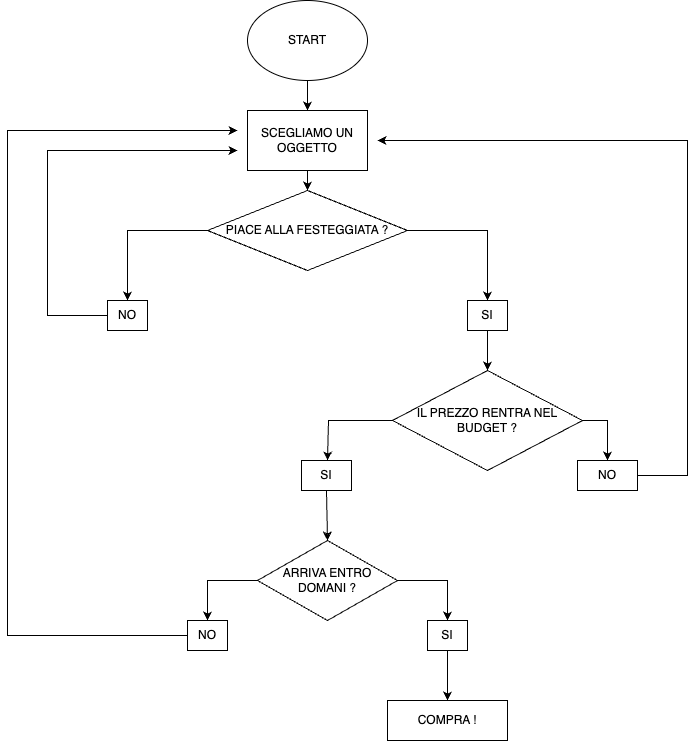

The diagram above was exported from draw.io. Its source (the exported page's mxGraphModel, read from the mxfile embedded in the PNG):
<mxGraphModel dx="1434" dy="679" grid="1" gridSize="10" guides="1" tooltips="1" connect="1" arrows="1" fold="1" page="1" pageScale="1" pageWidth="827" pageHeight="1169" math="0" shadow="0">
  <root>
    <mxCell id="WIyWlLk6GJQsqaUBKTNV-0" />
    <mxCell id="WIyWlLk6GJQsqaUBKTNV-1" parent="WIyWlLk6GJQsqaUBKTNV-0" />
    <mxCell id="B96c_ZgtpPz_GEAfrUQr-0" value="START" style="ellipse;whiteSpace=wrap;html=1;" vertex="1" parent="WIyWlLk6GJQsqaUBKTNV-1">
      <mxGeometry x="360" y="20" width="120" height="80" as="geometry" />
    </mxCell>
    <mxCell id="B96c_ZgtpPz_GEAfrUQr-2" value="PIACE ALLA FESTEGGIATA ?" style="rhombus;whiteSpace=wrap;html=1;" vertex="1" parent="WIyWlLk6GJQsqaUBKTNV-1">
      <mxGeometry x="320" y="210" width="200" height="80" as="geometry" />
    </mxCell>
    <mxCell id="B96c_ZgtpPz_GEAfrUQr-4" value="" style="endArrow=classic;html=1;rounded=0;exitX=0;exitY=0.5;exitDx=0;exitDy=0;" edge="1" parent="WIyWlLk6GJQsqaUBKTNV-1" source="B96c_ZgtpPz_GEAfrUQr-2">
      <mxGeometry width="50" height="50" relative="1" as="geometry">
        <mxPoint x="390" y="330" as="sourcePoint" />
        <mxPoint x="240" y="320" as="targetPoint" />
        <Array as="points">
          <mxPoint x="240" y="250" />
        </Array>
      </mxGeometry>
    </mxCell>
    <mxCell id="B96c_ZgtpPz_GEAfrUQr-5" value="NO" style="rounded=0;whiteSpace=wrap;html=1;" vertex="1" parent="WIyWlLk6GJQsqaUBKTNV-1">
      <mxGeometry x="220" y="320" width="40" height="30" as="geometry" />
    </mxCell>
    <mxCell id="B96c_ZgtpPz_GEAfrUQr-6" value="" style="endArrow=classic;html=1;rounded=0;exitX=0;exitY=0.5;exitDx=0;exitDy=0;" edge="1" parent="WIyWlLk6GJQsqaUBKTNV-1" source="B96c_ZgtpPz_GEAfrUQr-5">
      <mxGeometry width="50" height="50" relative="1" as="geometry">
        <mxPoint x="390" y="330" as="sourcePoint" />
        <mxPoint x="350" y="170" as="targetPoint" />
        <Array as="points">
          <mxPoint x="160" y="335" />
          <mxPoint x="160" y="170" />
        </Array>
      </mxGeometry>
    </mxCell>
    <mxCell id="B96c_ZgtpPz_GEAfrUQr-7" value="" style="endArrow=classic;html=1;rounded=0;exitX=1;exitY=0.5;exitDx=0;exitDy=0;" edge="1" parent="WIyWlLk6GJQsqaUBKTNV-1" source="B96c_ZgtpPz_GEAfrUQr-2">
      <mxGeometry width="50" height="50" relative="1" as="geometry">
        <mxPoint x="390" y="330" as="sourcePoint" />
        <mxPoint x="600" y="320" as="targetPoint" />
        <Array as="points">
          <mxPoint x="600" y="250" />
        </Array>
      </mxGeometry>
    </mxCell>
    <mxCell id="B96c_ZgtpPz_GEAfrUQr-8" value="SI" style="rounded=0;whiteSpace=wrap;html=1;" vertex="1" parent="WIyWlLk6GJQsqaUBKTNV-1">
      <mxGeometry x="580" y="320" width="40" height="30" as="geometry" />
    </mxCell>
    <mxCell id="B96c_ZgtpPz_GEAfrUQr-9" value="SI" style="rounded=0;whiteSpace=wrap;html=1;" vertex="1" parent="WIyWlLk6GJQsqaUBKTNV-1">
      <mxGeometry x="414" y="480" width="50" height="30" as="geometry" />
    </mxCell>
    <mxCell id="B96c_ZgtpPz_GEAfrUQr-10" value="IL PREZZO RENTRA NEL BUDGET ?" style="rhombus;whiteSpace=wrap;html=1;" vertex="1" parent="WIyWlLk6GJQsqaUBKTNV-1">
      <mxGeometry x="505" y="390" width="190" height="100" as="geometry" />
    </mxCell>
    <mxCell id="B96c_ZgtpPz_GEAfrUQr-11" value="" style="endArrow=classic;html=1;rounded=0;exitX=0.5;exitY=1;exitDx=0;exitDy=0;entryX=0.5;entryY=0;entryDx=0;entryDy=0;" edge="1" parent="WIyWlLk6GJQsqaUBKTNV-1" source="B96c_ZgtpPz_GEAfrUQr-8" target="B96c_ZgtpPz_GEAfrUQr-10">
      <mxGeometry width="50" height="50" relative="1" as="geometry">
        <mxPoint x="390" y="420" as="sourcePoint" />
        <mxPoint x="440" y="370" as="targetPoint" />
      </mxGeometry>
    </mxCell>
    <mxCell id="B96c_ZgtpPz_GEAfrUQr-12" value="" style="endArrow=classic;html=1;rounded=0;exitX=0;exitY=0.5;exitDx=0;exitDy=0;" edge="1" parent="WIyWlLk6GJQsqaUBKTNV-1" source="B96c_ZgtpPz_GEAfrUQr-10">
      <mxGeometry width="50" height="50" relative="1" as="geometry">
        <mxPoint x="390" y="420" as="sourcePoint" />
        <mxPoint x="440" y="480" as="targetPoint" />
        <Array as="points">
          <mxPoint x="441" y="440" />
        </Array>
      </mxGeometry>
    </mxCell>
    <mxCell id="B96c_ZgtpPz_GEAfrUQr-13" value="" style="endArrow=classic;html=1;rounded=0;exitX=1;exitY=0.5;exitDx=0;exitDy=0;" edge="1" parent="WIyWlLk6GJQsqaUBKTNV-1" source="B96c_ZgtpPz_GEAfrUQr-15">
      <mxGeometry width="50" height="50" relative="1" as="geometry">
        <mxPoint x="390" y="420" as="sourcePoint" />
        <mxPoint x="490" y="160" as="targetPoint" />
        <Array as="points">
          <mxPoint x="800" y="495" />
          <mxPoint x="800" y="440" />
          <mxPoint x="800" y="300" />
          <mxPoint x="800" y="160" />
        </Array>
      </mxGeometry>
    </mxCell>
    <mxCell id="B96c_ZgtpPz_GEAfrUQr-14" value="SCEGLIAMO UN OGGETTO" style="rounded=0;whiteSpace=wrap;html=1;" vertex="1" parent="WIyWlLk6GJQsqaUBKTNV-1">
      <mxGeometry x="360" y="130" width="120" height="60" as="geometry" />
    </mxCell>
    <mxCell id="B96c_ZgtpPz_GEAfrUQr-15" value="NO" style="rounded=0;whiteSpace=wrap;html=1;" vertex="1" parent="WIyWlLk6GJQsqaUBKTNV-1">
      <mxGeometry x="690" y="480" width="60" height="30" as="geometry" />
    </mxCell>
    <mxCell id="B96c_ZgtpPz_GEAfrUQr-16" value="" style="endArrow=classic;html=1;rounded=0;exitX=1;exitY=0.5;exitDx=0;exitDy=0;entryX=0.5;entryY=0;entryDx=0;entryDy=0;" edge="1" parent="WIyWlLk6GJQsqaUBKTNV-1" source="B96c_ZgtpPz_GEAfrUQr-10" target="B96c_ZgtpPz_GEAfrUQr-15">
      <mxGeometry width="50" height="50" relative="1" as="geometry">
        <mxPoint x="390" y="360" as="sourcePoint" />
        <mxPoint x="440" y="310" as="targetPoint" />
        <Array as="points">
          <mxPoint x="720" y="440" />
        </Array>
      </mxGeometry>
    </mxCell>
    <mxCell id="B96c_ZgtpPz_GEAfrUQr-17" value="ARRIVA ENTRO DOMANI ?" style="rhombus;whiteSpace=wrap;html=1;" vertex="1" parent="WIyWlLk6GJQsqaUBKTNV-1">
      <mxGeometry x="370" y="560" width="140" height="80" as="geometry" />
    </mxCell>
    <mxCell id="B96c_ZgtpPz_GEAfrUQr-18" value="" style="endArrow=classic;html=1;rounded=0;exitX=0.5;exitY=1;exitDx=0;exitDy=0;entryX=0.5;entryY=0;entryDx=0;entryDy=0;" edge="1" parent="WIyWlLk6GJQsqaUBKTNV-1" source="B96c_ZgtpPz_GEAfrUQr-9" target="B96c_ZgtpPz_GEAfrUQr-17">
      <mxGeometry width="50" height="50" relative="1" as="geometry">
        <mxPoint x="440" y="520" as="sourcePoint" />
        <mxPoint x="440" y="550" as="targetPoint" />
      </mxGeometry>
    </mxCell>
    <mxCell id="B96c_ZgtpPz_GEAfrUQr-20" value="" style="endArrow=classic;html=1;rounded=0;exitX=1;exitY=0.5;exitDx=0;exitDy=0;" edge="1" parent="WIyWlLk6GJQsqaUBKTNV-1" source="B96c_ZgtpPz_GEAfrUQr-17">
      <mxGeometry width="50" height="50" relative="1" as="geometry">
        <mxPoint x="390" y="570" as="sourcePoint" />
        <mxPoint x="560" y="640" as="targetPoint" />
        <Array as="points">
          <mxPoint x="560" y="600" />
        </Array>
      </mxGeometry>
    </mxCell>
    <mxCell id="B96c_ZgtpPz_GEAfrUQr-21" value="" style="endArrow=classic;html=1;rounded=0;exitX=0;exitY=0.5;exitDx=0;exitDy=0;" edge="1" parent="WIyWlLk6GJQsqaUBKTNV-1" source="B96c_ZgtpPz_GEAfrUQr-17">
      <mxGeometry width="50" height="50" relative="1" as="geometry">
        <mxPoint x="390" y="570" as="sourcePoint" />
        <mxPoint x="320" y="640" as="targetPoint" />
        <Array as="points">
          <mxPoint x="320" y="600" />
        </Array>
      </mxGeometry>
    </mxCell>
    <mxCell id="B96c_ZgtpPz_GEAfrUQr-22" value="NO" style="rounded=0;whiteSpace=wrap;html=1;" vertex="1" parent="WIyWlLk6GJQsqaUBKTNV-1">
      <mxGeometry x="300" y="640" width="40" height="30" as="geometry" />
    </mxCell>
    <mxCell id="B96c_ZgtpPz_GEAfrUQr-23" value="SI" style="rounded=0;whiteSpace=wrap;html=1;" vertex="1" parent="WIyWlLk6GJQsqaUBKTNV-1">
      <mxGeometry x="540" y="640" width="40" height="30" as="geometry" />
    </mxCell>
    <mxCell id="B96c_ZgtpPz_GEAfrUQr-24" value="" style="endArrow=classic;html=1;rounded=0;exitX=0.5;exitY=1;exitDx=0;exitDy=0;entryX=0.5;entryY=0;entryDx=0;entryDy=0;" edge="1" parent="WIyWlLk6GJQsqaUBKTNV-1" source="B96c_ZgtpPz_GEAfrUQr-14" target="B96c_ZgtpPz_GEAfrUQr-2">
      <mxGeometry width="50" height="50" relative="1" as="geometry">
        <mxPoint x="390" y="310" as="sourcePoint" />
        <mxPoint x="440" y="260" as="targetPoint" />
      </mxGeometry>
    </mxCell>
    <mxCell id="B96c_ZgtpPz_GEAfrUQr-25" value="" style="endArrow=classic;html=1;rounded=0;exitX=0;exitY=0.5;exitDx=0;exitDy=0;" edge="1" parent="WIyWlLk6GJQsqaUBKTNV-1" source="B96c_ZgtpPz_GEAfrUQr-22">
      <mxGeometry width="50" height="50" relative="1" as="geometry">
        <mxPoint x="270" y="550" as="sourcePoint" />
        <mxPoint x="350" y="150" as="targetPoint" />
        <Array as="points">
          <mxPoint x="120" y="655" />
          <mxPoint x="120" y="150" />
        </Array>
      </mxGeometry>
    </mxCell>
    <mxCell id="B96c_ZgtpPz_GEAfrUQr-26" value="COMPRA !" style="rounded=0;whiteSpace=wrap;html=1;" vertex="1" parent="WIyWlLk6GJQsqaUBKTNV-1">
      <mxGeometry x="500" y="720" width="120" height="40" as="geometry" />
    </mxCell>
    <mxCell id="B96c_ZgtpPz_GEAfrUQr-27" value="" style="endArrow=classic;html=1;rounded=0;entryX=0.5;entryY=0;entryDx=0;entryDy=0;exitX=0.5;exitY=1;exitDx=0;exitDy=0;" edge="1" parent="WIyWlLk6GJQsqaUBKTNV-1" source="B96c_ZgtpPz_GEAfrUQr-23" target="B96c_ZgtpPz_GEAfrUQr-26">
      <mxGeometry width="50" height="50" relative="1" as="geometry">
        <mxPoint x="390" y="580" as="sourcePoint" />
        <mxPoint x="440" y="530" as="targetPoint" />
      </mxGeometry>
    </mxCell>
    <mxCell id="B96c_ZgtpPz_GEAfrUQr-28" value="" style="endArrow=classic;html=1;rounded=0;exitX=0.5;exitY=1;exitDx=0;exitDy=0;entryX=0.5;entryY=0;entryDx=0;entryDy=0;" edge="1" parent="WIyWlLk6GJQsqaUBKTNV-1" source="B96c_ZgtpPz_GEAfrUQr-0" target="B96c_ZgtpPz_GEAfrUQr-14">
      <mxGeometry width="50" height="50" relative="1" as="geometry">
        <mxPoint x="390" y="390" as="sourcePoint" />
        <mxPoint x="440" y="340" as="targetPoint" />
      </mxGeometry>
    </mxCell>
  </root>
</mxGraphModel>